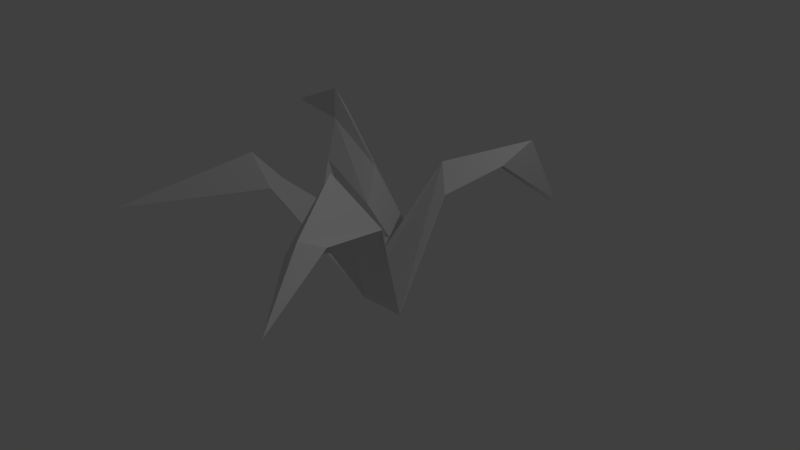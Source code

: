 # Source: grass.blend  (saved by Blender 2.77.1; exported with 4.5.12 LTS)
import bpy
from mathutils import Matrix  # noqa: F401  (used for matrix-valued properties, if any)

bpy.ops.wm.read_factory_settings(use_empty=True)
scene = bpy.context.scene
scene.name = 'Scene'

# ---- collections
col_collection_1 = bpy.data.collections.new('Collection 1'); scene.collection.children.link(col_collection_1)

# ---- world
world_world = bpy.data.worlds.new('World'); scene.world = world_world
world_world.color = (0.05088, 0.05088, 0.05088)
world_world.use_sun_shadow = False
world_world.sun_shadow_jitter_overblur = 0.0
world_world.cycles.sampling_method = 'MANUAL'

# ---- cameras
cam_camera = bpy.data.cameras.new('Camera')
cam_camera.clip_end = 100.0
cam_camera.lens = 35.0
cam_camera.sensor_width = 32.0
cam_camera.sensor_height = 18.0
cam_camera.ortho_scale = 7.314
cam_camera.dof.focus_distance = 0.0
cam_camera.dof.aperture_fstop = 128.0

# ---- lights
light_lamp = bpy.data.lights.new('Lamp', 'POINT')
light_lamp.transmission_factor = 0.0
light_lamp.cutoff_distance = 30.0
light_lamp.energy = 100.0
light_lamp.shadow_buffer_clip_start = 1.001
light_lamp.shadow_soft_size = 0.1
light_lamp.shadow_maximum_resolution = 0.006
light_lamp.use_absolute_resolution = True

# ---- meshes
me_plane_001 = bpy.data.meshes.new('Plane.001')
me_plane_001.from_pydata([(-1.0, -1.0, 1.389), (0.8547, -1.262, 1.761), (-1.413, 0.6732, 1.734), (1.17, 1.7, 1.438), (-0.87, -0.06173, 0.4761), (0.8637, -0.2731, -0.3851), (-0.07799, 0.9, -0.1765), (0.0567, -0.1353, -0.5423), (-1.721, -2.496, 0.8683), (-0.435, 0.4986, 0.955), (-0.5, 0.0, 0.0), (-0.7461, -0.9312, 0.9616), (-0.9816, -0.5693, 0.9155), (1.163, -0.8136, 1.054), (0.3708, -0.9324, 0.5073), (-0.5842, -0.4369, 0.2728), (1.669, -2.325, 1.638), (2.174, -3.108, 1.185), (1.67, -1.983, 1.453), (1.553, -2.388, 1.477), (0.448, 0.8516, 1.175), (0.7198, 0.6215, 0.8692), (0.4793, 0.9954, 0.8628), (-1.297, 0.5614, 1.368), (-0.01065, 0.3823, 0.08253), (-0.184, 0.1498, 0.5884), (0.4636, 0.9235, 1.019), (-2.526, 0.9409, 1.274), (-1.238, 0.7303, 1.492), (1.081, 1.274, 1.186), (1.046, 2.448, 0.3485), (-1.084, 0.2499, 0.922), (0.4558, 0.8876, 1.097), (0.8247, 1.348, 1.15), (0.02303, 0.1235, -0.09874), (-0.4284, 0.1131, 0.174), (-1.01, -1.0, 1.383), (0.8632, -1.265, 1.743), (-1.414, 0.6744, 1.706), (1.156, 1.677, 1.391), (-0.8785, -0.05979, 0.4692), (0.8665, -0.2761, -0.4074), (-0.07719, 0.8881, -0.1905), (0.05629, -0.1433, -0.5662), (-1.728, -2.491, 0.8645), (-0.444, 0.4991, 0.9455), (-0.5079, 0.003917, -0.007903), (-0.7561, -0.9328, 0.954), (-0.989, -0.5734, 0.91), (1.161, -0.8229, 1.047), (0.3823, -0.9328, 0.5024), (-0.5906, -0.4419, 0.2666), (1.67, -2.319, 1.616), (2.169, -3.103, 1.17), (1.662, -1.987, 1.448), (1.56, -2.381, 1.473), (0.4568, 0.8544, 1.162), (0.719, 0.6291, 0.8619), (0.4881, 0.9912, 0.8596), (-1.296, 0.5711, 1.365), (-0.01264, 0.3877, 0.05507), (-0.1928, 0.1562, 0.582), (0.473, 0.9215, 1.015), (-2.512, 0.9399, 1.239), (-1.242, 0.7213, 1.488), (1.071, 1.279, 1.182), (1.028, 2.413, 0.3271), (-1.087, 0.2584, 0.9168), (0.4667, 0.8887, 1.091), (0.8327, 1.342, 1.147), (0.02588, 0.1351, -0.1068), (-0.4323, 0.1217, 0.1696)], [], [(20, 7, 5, 21), (7, 13, 5), (15, 7, 10), (25, 24, 6, 9), (23, 25, 9, 2), (12, 15, 10, 4), (0, 11, 15, 12), (11, 7, 15), (7, 14, 1, 13), (8, 11, 0), (13, 1, 16, 18), (1, 14, 19, 16), (16, 17, 18), (16, 19, 17), (24, 26, 22, 6), (20, 21, 29, 3), (32, 33, 22, 26), (9, 6, 28, 2), (34, 32, 26, 24), (31, 35, 25, 23), (35, 34, 24, 25), (23, 2, 27), (27, 2, 28), (29, 30, 3), (10, 7, 34, 35), (4, 10, 35, 31), (7, 20, 32, 34), (20, 3, 33, 32), (30, 33, 3), (56, 57, 41, 43), (43, 41, 49), (51, 46, 43), (61, 45, 42, 60), (59, 38, 45, 61), (48, 40, 46, 51), (36, 48, 51, 47), (47, 51, 43), (43, 49, 37, 50), (44, 36, 47), (49, 54, 52, 37), (37, 52, 55, 50), (52, 54, 53), (52, 53, 55), (60, 42, 58, 62), (56, 39, 65, 57), (68, 62, 58, 69), (45, 38, 64, 42), (70, 60, 62, 68), (67, 59, 61, 71), (71, 61, 60, 70), (59, 63, 38), (63, 64, 38), (65, 39, 66), (46, 71, 70, 43), (40, 67, 71, 46), (43, 70, 68, 56), (56, 68, 69, 39), (66, 39, 69), (0, 12, 48, 36), (4, 31, 67, 40), (5, 13, 49, 41), (8, 0, 36, 44), (12, 4, 40, 48), (11, 8, 44, 47), (14, 7, 43, 50), (7, 11, 47, 43), (13, 18, 54, 49), (18, 17, 53, 54), (19, 14, 50, 55), (17, 19, 55, 53), (21, 5, 41, 57), (29, 21, 57, 65), (6, 22, 58, 42), (22, 33, 69, 58), (28, 6, 42, 64), (23, 27, 63, 59), (27, 28, 64, 63), (30, 29, 65, 66), (31, 23, 59, 67), (33, 30, 66, 69)])
me_plane_001.use_remesh_preserve_volume = False
me_plane_001.use_remesh_preserve_attributes = False
me_plane_001.use_mirror_vertex_groups = False
me_plane_001.update()

# ---- objects
ob_plane = bpy.data.objects.new('Plane', me_plane_001)
ob_lamp = bpy.data.objects.new('Lamp', light_lamp)
ob_camera = bpy.data.objects.new('Camera', cam_camera)

# ---- transforms, parenting, visibility, modifiers, constraints
ob_plane.location = (0.0, 0.0, 0.0)
ob_plane.lineart.crease_threshold = 0.0
ob_lamp.location = (4.076, 1.005, 5.904)
ob_lamp.rotation_euler = (0.6503, 0.05522, 1.866)
ob_lamp.lock_rotations_4d = False
ob_lamp.empty_display_type = 'ARROWS'
ob_lamp.color = (0.0, 0.0, 0.0, 0.0)
ob_lamp.lineart.crease_threshold = 0.0
ob_camera.location = (7.481, -6.508, 5.344)
ob_camera.rotation_euler = (1.109, 0.0, 0.8149)
ob_camera.lock_rotations_4d = False
ob_camera.empty_display_type = 'ARROWS'
ob_camera.color = (0.0, 0.0, 0.0, 0.0)
ob_camera.display_type = 'WIRE'
ob_camera.lineart.crease_threshold = 0.0

# ---- collection membership
col_collection_1.objects.link(ob_plane)
col_collection_1.objects.link(ob_lamp)
col_collection_1.objects.link(ob_camera)

# ---- scene / render settings (as saved in the file)
scene.camera = ob_camera
scene.frame_start = 1; scene.frame_end = 250; scene.frame_set(1)
scene.render.engine = 'BLENDER_EEVEE_NEXT'
scene.render.resolution_percentage = 50
scene.render.dither_intensity = 0.0
scene.cycles.use_denoising = False
scene.cycles.samples = 128
scene.cycles.sampling_pattern = 'TABULATED_SOBOL'
scene.cycles.light_sampling_threshold = 0.0
scene.cycles.use_adaptive_sampling = False
scene.cycles.use_light_tree = False
scene.cycles.blur_glossy = 0.0
scene.cycles.sample_clamp_indirect = 0.0
scene.view_settings.view_transform = 'Standard'
bpy.context.view_layer.update()
